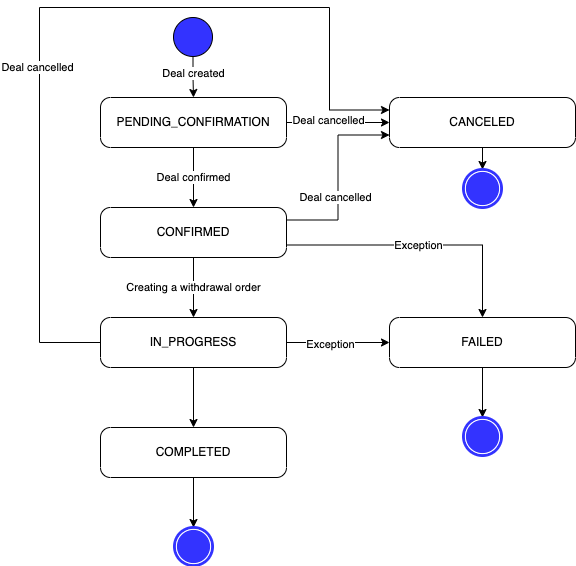

The diagram above was exported from draw.io. Its source (the exported page's mxGraphModel, read from the mxfile embedded in the PNG):
<mxGraphModel dx="946" dy="588" grid="1" gridSize="10" guides="1" tooltips="1" connect="1" arrows="1" fold="1" page="1" pageScale="1" pageWidth="827" pageHeight="1169" math="0" shadow="0">
  <root>
    <mxCell id="0" />
    <mxCell id="1" parent="0" />
    <mxCell id="R-p0wyu5YAhROOQ8F8gd-9" value="Deal confirmed" style="edgeStyle=orthogonalEdgeStyle;rounded=0;orthogonalLoop=1;jettySize=auto;html=1;" parent="1" source="R-p0wyu5YAhROOQ8F8gd-1" target="R-p0wyu5YAhROOQ8F8gd-4" edge="1">
      <mxGeometry relative="1" as="geometry" />
    </mxCell>
    <mxCell id="R-p0wyu5YAhROOQ8F8gd-16" value="" style="edgeStyle=orthogonalEdgeStyle;rounded=0;orthogonalLoop=1;jettySize=auto;html=1;" parent="1" source="R-p0wyu5YAhROOQ8F8gd-1" target="R-p0wyu5YAhROOQ8F8gd-8" edge="1">
      <mxGeometry relative="1" as="geometry" />
    </mxCell>
    <mxCell id="R-p0wyu5YAhROOQ8F8gd-17" value="Deal cancelled" style="edgeLabel;html=1;align=center;verticalAlign=middle;resizable=0;points=[];" parent="R-p0wyu5YAhROOQ8F8gd-16" vertex="1" connectable="0">
      <mxGeometry x="-0.2048" y="3" relative="1" as="geometry">
        <mxPoint as="offset" />
      </mxGeometry>
    </mxCell>
    <mxCell id="R-p0wyu5YAhROOQ8F8gd-1" value="PENDING_CONFIRMATION" style="points=[[0.25,0,0],[0.5,0,0],[0.75,0,0],[1,0.25,0],[1,0.5,0],[1,0.75,0],[0.75,1,0],[0.5,1,0],[0.25,1,0],[0,0.75,0],[0,0.5,0],[0,0.25,0]];shape=mxgraph.bpmn.task;whiteSpace=wrap;rectStyle=rounded;size=10;taskMarker=abstract;" parent="1" vertex="1">
      <mxGeometry x="321" y="160" width="186" height="50" as="geometry" />
    </mxCell>
    <mxCell id="R-p0wyu5YAhROOQ8F8gd-3" value="" style="edgeStyle=orthogonalEdgeStyle;rounded=0;orthogonalLoop=1;jettySize=auto;html=1;" parent="1" source="R-p0wyu5YAhROOQ8F8gd-2" target="R-p0wyu5YAhROOQ8F8gd-1" edge="1">
      <mxGeometry relative="1" as="geometry" />
    </mxCell>
    <mxCell id="R-p0wyu5YAhROOQ8F8gd-11" value="Deal created" style="edgeLabel;html=1;align=center;verticalAlign=middle;resizable=0;points=[];" parent="R-p0wyu5YAhROOQ8F8gd-3" vertex="1" connectable="0">
      <mxGeometry x="-0.2333" relative="1" as="geometry">
        <mxPoint as="offset" />
      </mxGeometry>
    </mxCell>
    <mxCell id="R-p0wyu5YAhROOQ8F8gd-2" value="" style="points=[[0.145,0.145,0],[0.5,0,0],[0.855,0.145,0],[1,0.5,0],[0.855,0.855,0],[0.5,1,0],[0.145,0.855,0],[0,0.5,0]];shape=mxgraph.bpmn.event;html=1;verticalLabelPosition=bottom;labelBackgroundColor=#ffffff;verticalAlign=top;align=center;perimeter=ellipsePerimeter;outlineConnect=0;aspect=fixed;outline=standard;symbol=general;fillColor=#3333FF;" parent="1" vertex="1">
      <mxGeometry x="394" y="80" width="39" height="39" as="geometry" />
    </mxCell>
    <mxCell id="R-p0wyu5YAhROOQ8F8gd-10" value="Creating a withdrawal order" style="edgeStyle=orthogonalEdgeStyle;rounded=0;orthogonalLoop=1;jettySize=auto;html=1;" parent="1" source="R-p0wyu5YAhROOQ8F8gd-4" target="R-p0wyu5YAhROOQ8F8gd-5" edge="1">
      <mxGeometry relative="1" as="geometry" />
    </mxCell>
    <mxCell id="R-p0wyu5YAhROOQ8F8gd-4" value="CONFIRMED" style="points=[[0.25,0,0],[0.5,0,0],[0.75,0,0],[1,0.25,0],[1,0.5,0],[1,0.75,0],[0.75,1,0],[0.5,1,0],[0.25,1,0],[0,0.75,0],[0,0.5,0],[0,0.25,0]];shape=mxgraph.bpmn.task;whiteSpace=wrap;rectStyle=rounded;size=10;taskMarker=abstract;" parent="1" vertex="1">
      <mxGeometry x="321" y="270" width="186" height="50" as="geometry" />
    </mxCell>
    <mxCell id="R-p0wyu5YAhROOQ8F8gd-12" value="" style="edgeStyle=orthogonalEdgeStyle;rounded=0;orthogonalLoop=1;jettySize=auto;html=1;" parent="1" source="R-p0wyu5YAhROOQ8F8gd-5" target="R-p0wyu5YAhROOQ8F8gd-7" edge="1">
      <mxGeometry relative="1" as="geometry" />
    </mxCell>
    <mxCell id="R-p0wyu5YAhROOQ8F8gd-15" value="Exception" style="edgeLabel;html=1;align=center;verticalAlign=middle;resizable=0;points=[];" parent="R-p0wyu5YAhROOQ8F8gd-12" vertex="1" connectable="0">
      <mxGeometry x="-0.1566" y="-1" relative="1" as="geometry">
        <mxPoint as="offset" />
      </mxGeometry>
    </mxCell>
    <mxCell id="R-p0wyu5YAhROOQ8F8gd-18" value="" style="edgeStyle=orthogonalEdgeStyle;rounded=0;orthogonalLoop=1;jettySize=auto;html=1;" parent="1" source="R-p0wyu5YAhROOQ8F8gd-5" target="R-p0wyu5YAhROOQ8F8gd-6" edge="1">
      <mxGeometry relative="1" as="geometry" />
    </mxCell>
    <mxCell id="R-p0wyu5YAhROOQ8F8gd-5" value="IN_PROGRESS" style="points=[[0.25,0,0],[0.5,0,0],[0.75,0,0],[1,0.25,0],[1,0.5,0],[1,0.75,0],[0.75,1,0],[0.5,1,0],[0.25,1,0],[0,0.75,0],[0,0.5,0],[0,0.25,0]];shape=mxgraph.bpmn.task;whiteSpace=wrap;rectStyle=rounded;size=10;taskMarker=abstract;" parent="1" vertex="1">
      <mxGeometry x="321" y="380" width="186" height="50" as="geometry" />
    </mxCell>
    <mxCell id="R-p0wyu5YAhROOQ8F8gd-20" value="" style="edgeStyle=orthogonalEdgeStyle;rounded=0;orthogonalLoop=1;jettySize=auto;html=1;" parent="1" source="R-p0wyu5YAhROOQ8F8gd-6" edge="1">
      <mxGeometry relative="1" as="geometry">
        <mxPoint x="414" y="590" as="targetPoint" />
      </mxGeometry>
    </mxCell>
    <mxCell id="R-p0wyu5YAhROOQ8F8gd-6" value="COMPLETED" style="points=[[0.25,0,0],[0.5,0,0],[0.75,0,0],[1,0.25,0],[1,0.5,0],[1,0.75,0],[0.75,1,0],[0.5,1,0],[0.25,1,0],[0,0.75,0],[0,0.5,0],[0,0.25,0]];shape=mxgraph.bpmn.task;whiteSpace=wrap;rectStyle=rounded;size=10;taskMarker=abstract;" parent="1" vertex="1">
      <mxGeometry x="321" y="490" width="186" height="50" as="geometry" />
    </mxCell>
    <mxCell id="R-p0wyu5YAhROOQ8F8gd-22" value="" style="edgeStyle=orthogonalEdgeStyle;rounded=0;orthogonalLoop=1;jettySize=auto;html=1;" parent="1" source="R-p0wyu5YAhROOQ8F8gd-7" edge="1">
      <mxGeometry relative="1" as="geometry">
        <mxPoint x="703" y="480" as="targetPoint" />
      </mxGeometry>
    </mxCell>
    <mxCell id="R-p0wyu5YAhROOQ8F8gd-7" value="FAILED" style="points=[[0.25,0,0],[0.5,0,0],[0.75,0,0],[1,0.25,0],[1,0.5,0],[1,0.75,0],[0.75,1,0],[0.5,1,0],[0.25,1,0],[0,0.75,0],[0,0.5,0],[0,0.25,0]];shape=mxgraph.bpmn.task;whiteSpace=wrap;rectStyle=rounded;size=10;taskMarker=abstract;" parent="1" vertex="1">
      <mxGeometry x="610" y="380" width="186" height="50" as="geometry" />
    </mxCell>
    <mxCell id="R-p0wyu5YAhROOQ8F8gd-24" value="" style="edgeStyle=orthogonalEdgeStyle;rounded=0;orthogonalLoop=1;jettySize=auto;html=1;" parent="1" source="R-p0wyu5YAhROOQ8F8gd-8" target="R-p0wyu5YAhROOQ8F8gd-23" edge="1">
      <mxGeometry relative="1" as="geometry" />
    </mxCell>
    <mxCell id="R-p0wyu5YAhROOQ8F8gd-8" value="CANCELED" style="points=[[0.25,0,0],[0.5,0,0],[0.75,0,0],[1,0.25,0],[1,0.5,0],[1,0.75,0],[0.75,1,0],[0.5,1,0],[0.25,1,0],[0,0.75,0],[0,0.5,0],[0,0.25,0]];shape=mxgraph.bpmn.task;whiteSpace=wrap;rectStyle=rounded;size=10;taskMarker=abstract;" parent="1" vertex="1">
      <mxGeometry x="610" y="160" width="186" height="50" as="geometry" />
    </mxCell>
    <mxCell id="R-p0wyu5YAhROOQ8F8gd-13" value="" style="edgeStyle=orthogonalEdgeStyle;rounded=0;orthogonalLoop=1;jettySize=auto;html=1;entryX=0.5;entryY=0;entryDx=0;entryDy=0;entryPerimeter=0;exitX=1;exitY=0.75;exitDx=0;exitDy=0;exitPerimeter=0;" parent="1" source="R-p0wyu5YAhROOQ8F8gd-4" target="R-p0wyu5YAhROOQ8F8gd-7" edge="1">
      <mxGeometry relative="1" as="geometry">
        <mxPoint x="510" y="340" as="sourcePoint" />
        <mxPoint x="600" y="385" as="targetPoint" />
      </mxGeometry>
    </mxCell>
    <mxCell id="R-p0wyu5YAhROOQ8F8gd-14" value="Exception" style="edgeLabel;html=1;align=center;verticalAlign=middle;resizable=0;points=[];" parent="R-p0wyu5YAhROOQ8F8gd-13" vertex="1" connectable="0">
      <mxGeometry x="-0.0207" relative="1" as="geometry">
        <mxPoint as="offset" />
      </mxGeometry>
    </mxCell>
    <mxCell id="R-p0wyu5YAhROOQ8F8gd-23" value="" style="points=[[0.145,0.145,0],[0.5,0,0],[0.855,0.145,0],[1,0.5,0],[0.855,0.855,0],[0.5,1,0],[0.145,0.855,0],[0,0.5,0]];shape=mxgraph.bpmn.event;html=1;verticalLabelPosition=bottom;labelBackgroundColor=#ffffff;verticalAlign=top;align=center;perimeter=ellipsePerimeter;outlineConnect=0;aspect=fixed;outline=end;symbol=terminate;fillColor=#FFFFFF;strokeColor=#3333FF;" parent="1" vertex="1">
      <mxGeometry x="684" y="232" width="38" height="38" as="geometry" />
    </mxCell>
    <mxCell id="R-p0wyu5YAhROOQ8F8gd-25" value="" style="points=[[0.145,0.145,0],[0.5,0,0],[0.855,0.145,0],[1,0.5,0],[0.855,0.855,0],[0.5,1,0],[0.145,0.855,0],[0,0.5,0]];shape=mxgraph.bpmn.event;html=1;verticalLabelPosition=bottom;labelBackgroundColor=#ffffff;verticalAlign=top;align=center;perimeter=ellipsePerimeter;outlineConnect=0;aspect=fixed;outline=end;symbol=terminate;fillColor=#FFFFFF;strokeColor=#3333FF;" parent="1" vertex="1">
      <mxGeometry x="684" y="480" width="38" height="38" as="geometry" />
    </mxCell>
    <mxCell id="R-p0wyu5YAhROOQ8F8gd-26" value="" style="points=[[0.145,0.145,0],[0.5,0,0],[0.855,0.145,0],[1,0.5,0],[0.855,0.855,0],[0.5,1,0],[0.145,0.855,0],[0,0.5,0]];shape=mxgraph.bpmn.event;html=1;verticalLabelPosition=bottom;labelBackgroundColor=#ffffff;verticalAlign=top;align=center;perimeter=ellipsePerimeter;outlineConnect=0;aspect=fixed;outline=end;symbol=terminate;fillColor=#FFFFFF;strokeColor=#3333FF;" parent="1" vertex="1">
      <mxGeometry x="395" y="590" width="38" height="38" as="geometry" />
    </mxCell>
    <mxCell id="l9OfXl-OL4p0d31P-PlB-1" value="" style="edgeStyle=orthogonalEdgeStyle;rounded=0;orthogonalLoop=1;jettySize=auto;html=1;exitX=1;exitY=0.25;exitDx=0;exitDy=0;exitPerimeter=0;entryX=0;entryY=0.75;entryDx=0;entryDy=0;entryPerimeter=0;" edge="1" parent="1" source="R-p0wyu5YAhROOQ8F8gd-4" target="R-p0wyu5YAhROOQ8F8gd-8">
      <mxGeometry relative="1" as="geometry">
        <mxPoint x="517" y="195" as="sourcePoint" />
        <mxPoint x="620" y="200" as="targetPoint" />
      </mxGeometry>
    </mxCell>
    <mxCell id="l9OfXl-OL4p0d31P-PlB-2" value="Deal cancelled" style="edgeLabel;html=1;align=center;verticalAlign=middle;resizable=0;points=[];" vertex="1" connectable="0" parent="l9OfXl-OL4p0d31P-PlB-1">
      <mxGeometry x="-0.2048" y="3" relative="1" as="geometry">
        <mxPoint as="offset" />
      </mxGeometry>
    </mxCell>
    <mxCell id="l9OfXl-OL4p0d31P-PlB-3" value="" style="edgeStyle=orthogonalEdgeStyle;rounded=0;orthogonalLoop=1;jettySize=auto;html=1;exitX=0;exitY=0.5;exitDx=0;exitDy=0;exitPerimeter=0;entryX=0;entryY=0.25;entryDx=0;entryDy=0;entryPerimeter=0;" edge="1" parent="1" source="R-p0wyu5YAhROOQ8F8gd-5" target="R-p0wyu5YAhROOQ8F8gd-8">
      <mxGeometry relative="1" as="geometry">
        <mxPoint x="527" y="205" as="sourcePoint" />
        <mxPoint x="630" y="205" as="targetPoint" />
        <Array as="points">
          <mxPoint x="260" y="405" />
          <mxPoint x="260" y="70" />
          <mxPoint x="550" y="70" />
          <mxPoint x="550" y="173" />
        </Array>
      </mxGeometry>
    </mxCell>
    <mxCell id="l9OfXl-OL4p0d31P-PlB-4" value="Deal cancelled" style="edgeLabel;html=1;align=center;verticalAlign=middle;resizable=0;points=[];" vertex="1" connectable="0" parent="l9OfXl-OL4p0d31P-PlB-3">
      <mxGeometry x="-0.2048" y="3" relative="1" as="geometry">
        <mxPoint as="offset" />
      </mxGeometry>
    </mxCell>
  </root>
</mxGraphModel>